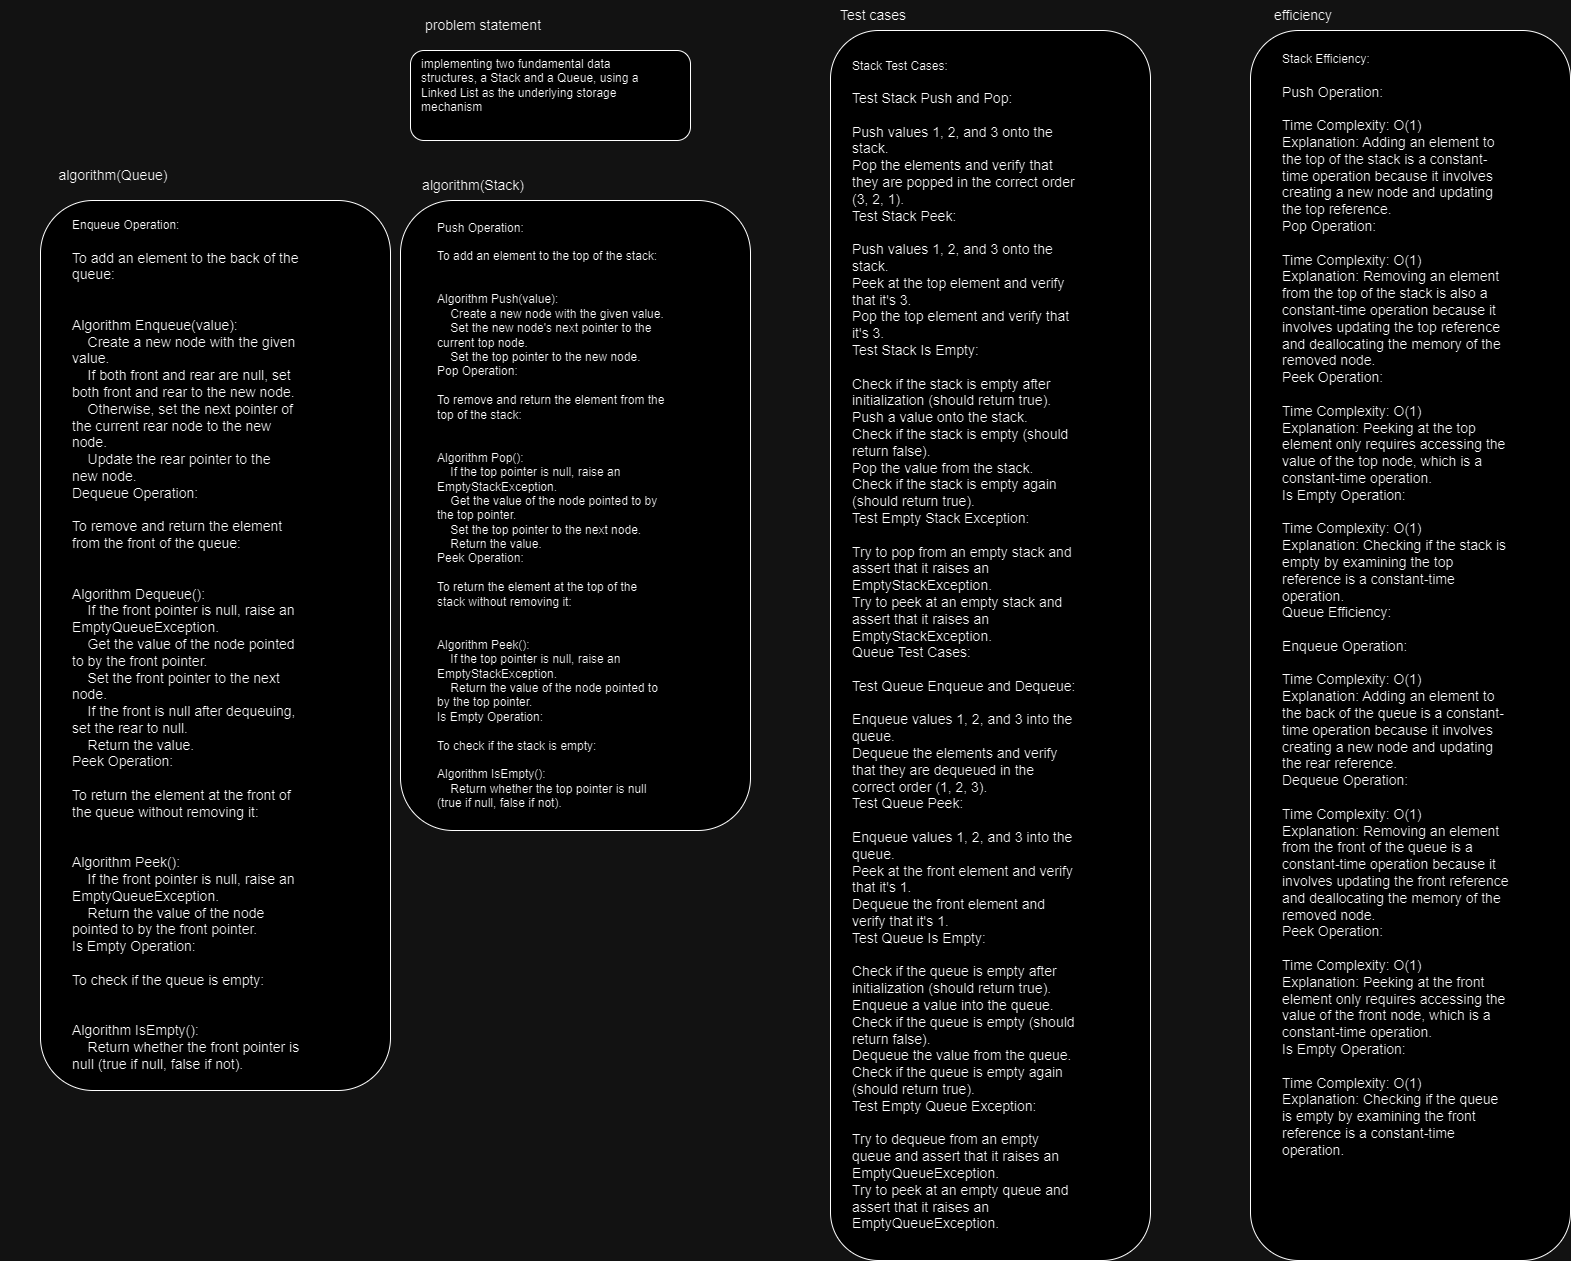

The diagram above was exported from draw.io. Its source (the exported page's mxGraphModel, read from the mxfile embedded in the PNG):
<mxGraphModel dx="1970" dy="1556" grid="1" gridSize="10" guides="1" tooltips="1" connect="1" arrows="1" fold="1" page="1" pageScale="1" pageWidth="850" pageHeight="1100" math="0" shadow="0">
  <root>
    <mxCell id="0" />
    <mxCell id="1" parent="0" />
    <mxCell id="uxmT8D1pBjY3WDJ4h_pg-1" value="&lt;font style=&quot;font-size: 14px;&quot;&gt;problem statement&amp;nbsp;&lt;/font&gt;" style="text;html=1;strokeColor=none;fillColor=none;align=center;verticalAlign=middle;whiteSpace=wrap;rounded=0;" vertex="1" parent="1">
      <mxGeometry x="-10" y="-40" width="230" height="30" as="geometry" />
    </mxCell>
    <mxCell id="uxmT8D1pBjY3WDJ4h_pg-2" value="" style="rounded=1;whiteSpace=wrap;html=1;" vertex="1" parent="1">
      <mxGeometry x="30" width="280" height="90" as="geometry" />
    </mxCell>
    <mxCell id="uxmT8D1pBjY3WDJ4h_pg-3" value="&lt;div style=&quot;text-align: left;&quot;&gt;&lt;span style=&quot;background-color: initial;&quot;&gt;implementing two fundamental data structures, a Stack and a Queue, using a Linked List as the underlying storage mechanism&lt;/span&gt;&lt;/div&gt;" style="text;html=1;strokeColor=none;fillColor=none;align=center;verticalAlign=middle;whiteSpace=wrap;rounded=0;" vertex="1" parent="1">
      <mxGeometry x="40" y="20" width="230" height="30" as="geometry" />
    </mxCell>
    <mxCell id="uxmT8D1pBjY3WDJ4h_pg-4" value="&lt;font style=&quot;font-size: 14px;&quot;&gt;Test cases&amp;nbsp;&lt;/font&gt;" style="text;html=1;strokeColor=none;fillColor=none;align=center;verticalAlign=middle;whiteSpace=wrap;rounded=0;" vertex="1" parent="1">
      <mxGeometry x="380" y="-50" width="230" height="30" as="geometry" />
    </mxCell>
    <mxCell id="uxmT8D1pBjY3WDJ4h_pg-5" value="" style="rounded=1;whiteSpace=wrap;html=1;" vertex="1" parent="1">
      <mxGeometry x="450" y="-20" width="320" height="1230" as="geometry" />
    </mxCell>
    <mxCell id="uxmT8D1pBjY3WDJ4h_pg-6" value="&lt;div&gt;Stack Test Cases:&lt;/div&gt;&lt;div&gt;&lt;span style=&quot;font-size: 14px;&quot;&gt;&lt;br&gt;&lt;/span&gt;&lt;/div&gt;&lt;div&gt;&lt;span style=&quot;font-size: 14px;&quot;&gt;Test Stack Push and Pop:&lt;/span&gt;&lt;/div&gt;&lt;div&gt;&lt;span style=&quot;font-size: 14px;&quot;&gt;&lt;br&gt;&lt;/span&gt;&lt;/div&gt;&lt;div&gt;&lt;span style=&quot;font-size: 14px;&quot;&gt;Push values 1, 2, and 3 onto the stack.&lt;/span&gt;&lt;/div&gt;&lt;div&gt;&lt;span style=&quot;font-size: 14px;&quot;&gt;Pop the elements and verify that they are popped in the correct order (3, 2, 1).&lt;/span&gt;&lt;/div&gt;&lt;div&gt;&lt;span style=&quot;font-size: 14px;&quot;&gt;Test Stack Peek:&lt;/span&gt;&lt;/div&gt;&lt;div&gt;&lt;span style=&quot;font-size: 14px;&quot;&gt;&lt;br&gt;&lt;/span&gt;&lt;/div&gt;&lt;div&gt;&lt;span style=&quot;font-size: 14px;&quot;&gt;Push values 1, 2, and 3 onto the stack.&lt;/span&gt;&lt;/div&gt;&lt;div&gt;&lt;span style=&quot;font-size: 14px;&quot;&gt;Peek at the top element and verify that it's 3.&lt;/span&gt;&lt;/div&gt;&lt;div&gt;&lt;span style=&quot;font-size: 14px;&quot;&gt;Pop the top element and verify that it's 3.&lt;/span&gt;&lt;/div&gt;&lt;div&gt;&lt;span style=&quot;font-size: 14px;&quot;&gt;Test Stack Is Empty:&lt;/span&gt;&lt;/div&gt;&lt;div&gt;&lt;span style=&quot;font-size: 14px;&quot;&gt;&lt;br&gt;&lt;/span&gt;&lt;/div&gt;&lt;div&gt;&lt;span style=&quot;font-size: 14px;&quot;&gt;Check if the stack is empty after initialization (should return true).&lt;/span&gt;&lt;/div&gt;&lt;div&gt;&lt;span style=&quot;font-size: 14px;&quot;&gt;Push a value onto the stack.&lt;/span&gt;&lt;/div&gt;&lt;div&gt;&lt;span style=&quot;font-size: 14px;&quot;&gt;Check if the stack is empty (should return false).&lt;/span&gt;&lt;/div&gt;&lt;div&gt;&lt;span style=&quot;font-size: 14px;&quot;&gt;Pop the value from the stack.&lt;/span&gt;&lt;/div&gt;&lt;div&gt;&lt;span style=&quot;font-size: 14px;&quot;&gt;Check if the stack is empty again (should return true).&lt;/span&gt;&lt;/div&gt;&lt;div&gt;&lt;span style=&quot;font-size: 14px;&quot;&gt;Test Empty Stack Exception:&lt;/span&gt;&lt;/div&gt;&lt;div&gt;&lt;span style=&quot;font-size: 14px;&quot;&gt;&lt;br&gt;&lt;/span&gt;&lt;/div&gt;&lt;div&gt;&lt;span style=&quot;font-size: 14px;&quot;&gt;Try to pop from an empty stack and assert that it raises an EmptyStackException.&lt;/span&gt;&lt;/div&gt;&lt;div&gt;&lt;span style=&quot;font-size: 14px;&quot;&gt;Try to peek at an empty stack and assert that it raises an EmptyStackException.&lt;/span&gt;&lt;/div&gt;&lt;div&gt;&lt;span style=&quot;font-size: 14px;&quot;&gt;Queue Test Cases:&lt;/span&gt;&lt;/div&gt;&lt;div&gt;&lt;span style=&quot;font-size: 14px;&quot;&gt;&lt;br&gt;&lt;/span&gt;&lt;/div&gt;&lt;div&gt;&lt;span style=&quot;font-size: 14px;&quot;&gt;Test Queue Enqueue and Dequeue:&lt;/span&gt;&lt;/div&gt;&lt;div&gt;&lt;span style=&quot;font-size: 14px;&quot;&gt;&lt;br&gt;&lt;/span&gt;&lt;/div&gt;&lt;div&gt;&lt;span style=&quot;font-size: 14px;&quot;&gt;Enqueue values 1, 2, and 3 into the queue.&lt;/span&gt;&lt;/div&gt;&lt;div&gt;&lt;span style=&quot;font-size: 14px;&quot;&gt;Dequeue the elements and verify that they are dequeued in the correct order (1, 2, 3).&lt;/span&gt;&lt;/div&gt;&lt;div&gt;&lt;span style=&quot;font-size: 14px;&quot;&gt;Test Queue Peek:&lt;/span&gt;&lt;/div&gt;&lt;div&gt;&lt;span style=&quot;font-size: 14px;&quot;&gt;&lt;br&gt;&lt;/span&gt;&lt;/div&gt;&lt;div&gt;&lt;span style=&quot;font-size: 14px;&quot;&gt;Enqueue values 1, 2, and 3 into the queue.&lt;/span&gt;&lt;/div&gt;&lt;div&gt;&lt;span style=&quot;font-size: 14px;&quot;&gt;Peek at the front element and verify that it's 1.&lt;/span&gt;&lt;/div&gt;&lt;div&gt;&lt;span style=&quot;font-size: 14px;&quot;&gt;Dequeue the front element and verify that it's 1.&lt;/span&gt;&lt;/div&gt;&lt;div&gt;&lt;span style=&quot;font-size: 14px;&quot;&gt;Test Queue Is Empty:&lt;/span&gt;&lt;/div&gt;&lt;div&gt;&lt;span style=&quot;font-size: 14px;&quot;&gt;&lt;br&gt;&lt;/span&gt;&lt;/div&gt;&lt;div&gt;&lt;span style=&quot;font-size: 14px;&quot;&gt;Check if the queue is empty after initialization (should return true).&lt;/span&gt;&lt;/div&gt;&lt;div&gt;&lt;span style=&quot;font-size: 14px;&quot;&gt;Enqueue a value into the queue.&lt;/span&gt;&lt;/div&gt;&lt;div&gt;&lt;span style=&quot;font-size: 14px;&quot;&gt;Check if the queue is empty (should return false).&lt;/span&gt;&lt;/div&gt;&lt;div&gt;&lt;span style=&quot;font-size: 14px;&quot;&gt;Dequeue the value from the queue.&lt;/span&gt;&lt;/div&gt;&lt;div&gt;&lt;span style=&quot;font-size: 14px;&quot;&gt;Check if the queue is empty again (should return true).&lt;/span&gt;&lt;/div&gt;&lt;div&gt;&lt;span style=&quot;font-size: 14px;&quot;&gt;Test Empty Queue Exception:&lt;/span&gt;&lt;/div&gt;&lt;div&gt;&lt;span style=&quot;font-size: 14px;&quot;&gt;&lt;br&gt;&lt;/span&gt;&lt;/div&gt;&lt;div&gt;&lt;span style=&quot;font-size: 14px;&quot;&gt;Try to dequeue from an empty queue and assert that it raises an EmptyQueueException.&lt;/span&gt;&lt;/div&gt;&lt;div&gt;&lt;span style=&quot;font-size: 14px;&quot;&gt;Try to peek at an empty queue and assert that it raises an EmptyQueueException.&lt;/span&gt;&lt;/div&gt;" style="text;html=1;strokeColor=none;fillColor=none;align=left;verticalAlign=middle;whiteSpace=wrap;rounded=0;" vertex="1" parent="1">
      <mxGeometry x="470" y="580" width="230" height="30" as="geometry" />
    </mxCell>
    <mxCell id="uxmT8D1pBjY3WDJ4h_pg-7" value="&lt;font style=&quot;font-size: 14px;&quot;&gt;algorithm(Stack)&amp;nbsp;&lt;/font&gt;" style="text;html=1;strokeColor=none;fillColor=none;align=center;verticalAlign=middle;whiteSpace=wrap;rounded=0;" vertex="1" parent="1">
      <mxGeometry x="-20" y="120" width="230" height="30" as="geometry" />
    </mxCell>
    <mxCell id="uxmT8D1pBjY3WDJ4h_pg-8" value="" style="rounded=1;whiteSpace=wrap;html=1;" vertex="1" parent="1">
      <mxGeometry x="20" y="150" width="350" height="630" as="geometry" />
    </mxCell>
    <mxCell id="uxmT8D1pBjY3WDJ4h_pg-9" value="&lt;div&gt;Push Operation:&lt;/div&gt;&lt;div&gt;&lt;br&gt;&lt;/div&gt;&lt;div&gt;To add an element to the top of the stack:&lt;/div&gt;&lt;div&gt;&lt;br&gt;&lt;/div&gt;&lt;div&gt;&lt;br&gt;&lt;/div&gt;&lt;div&gt;Algorithm Push(value):&lt;/div&gt;&lt;div&gt;&amp;nbsp; &amp;nbsp; Create a new node with the given value.&lt;/div&gt;&lt;div&gt;&amp;nbsp; &amp;nbsp; Set the new node's next pointer to the current top node.&lt;/div&gt;&lt;div&gt;&amp;nbsp; &amp;nbsp; Set the top pointer to the new node.&lt;/div&gt;&lt;div&gt;Pop Operation:&lt;/div&gt;&lt;div&gt;&lt;br&gt;&lt;/div&gt;&lt;div&gt;To remove and return the element from the top of the stack:&lt;/div&gt;&lt;div&gt;&lt;br&gt;&lt;/div&gt;&lt;div&gt;&lt;br&gt;&lt;/div&gt;&lt;div&gt;Algorithm Pop():&lt;/div&gt;&lt;div&gt;&amp;nbsp; &amp;nbsp; If the top pointer is null, raise an EmptyStackException.&lt;/div&gt;&lt;div&gt;&amp;nbsp; &amp;nbsp; Get the value of the node pointed to by the top pointer.&lt;/div&gt;&lt;div&gt;&amp;nbsp; &amp;nbsp; Set the top pointer to the next node.&lt;/div&gt;&lt;div&gt;&amp;nbsp; &amp;nbsp; Return the value.&lt;/div&gt;&lt;div&gt;Peek Operation:&lt;/div&gt;&lt;div&gt;&lt;br&gt;&lt;/div&gt;&lt;div&gt;To return the element at the top of the stack without removing it:&lt;/div&gt;&lt;div&gt;&lt;br&gt;&lt;/div&gt;&lt;div&gt;&lt;br&gt;&lt;/div&gt;&lt;div&gt;Algorithm Peek():&lt;/div&gt;&lt;div&gt;&amp;nbsp; &amp;nbsp; If the top pointer is null, raise an EmptyStackException.&lt;/div&gt;&lt;div&gt;&amp;nbsp; &amp;nbsp; Return the value of the node pointed to by the top pointer.&lt;/div&gt;&lt;div&gt;Is Empty Operation:&lt;/div&gt;&lt;div&gt;&lt;br&gt;&lt;/div&gt;&lt;div&gt;To check if the stack is empty:&lt;/div&gt;&lt;div&gt;&lt;br&gt;&lt;/div&gt;&lt;div&gt;Algorithm IsEmpty():&lt;/div&gt;&lt;div&gt;&amp;nbsp; &amp;nbsp; Return whether the top pointer is null (true if null, false if not).&lt;/div&gt;" style="text;html=1;strokeColor=none;fillColor=none;align=left;verticalAlign=middle;whiteSpace=wrap;rounded=0;" vertex="1" parent="1">
      <mxGeometry x="55" y="450" width="230" height="30" as="geometry" />
    </mxCell>
    <mxCell id="uxmT8D1pBjY3WDJ4h_pg-10" value="&lt;font style=&quot;font-size: 14px;&quot;&gt;algorithm(Queue)&amp;nbsp;&lt;/font&gt;" style="text;html=1;strokeColor=none;fillColor=none;align=center;verticalAlign=middle;whiteSpace=wrap;rounded=0;" vertex="1" parent="1">
      <mxGeometry x="-380" y="110" width="230" height="30" as="geometry" />
    </mxCell>
    <mxCell id="uxmT8D1pBjY3WDJ4h_pg-11" value="" style="rounded=1;whiteSpace=wrap;html=1;" vertex="1" parent="1">
      <mxGeometry x="-340" y="150" width="350" height="890" as="geometry" />
    </mxCell>
    <mxCell id="uxmT8D1pBjY3WDJ4h_pg-12" value="&lt;div&gt;Enqueue Operation:&lt;/div&gt;&lt;div&gt;&lt;span style=&quot;font-size: 14px;&quot;&gt;&lt;br&gt;&lt;/span&gt;&lt;/div&gt;&lt;div&gt;&lt;span style=&quot;font-size: 14px;&quot;&gt;To add an element to the back of the queue:&lt;/span&gt;&lt;/div&gt;&lt;div&gt;&lt;span style=&quot;font-size: 14px;&quot;&gt;&lt;br&gt;&lt;/span&gt;&lt;/div&gt;&lt;div&gt;&lt;span style=&quot;font-size: 14px;&quot;&gt;&lt;br&gt;&lt;/span&gt;&lt;/div&gt;&lt;div&gt;&lt;span style=&quot;font-size: 14px;&quot;&gt;Algorithm Enqueue(value):&lt;/span&gt;&lt;/div&gt;&lt;div&gt;&lt;span style=&quot;font-size: 14px;&quot;&gt;&amp;nbsp; &amp;nbsp; Create a new node with the given value.&lt;/span&gt;&lt;/div&gt;&lt;div&gt;&lt;span style=&quot;font-size: 14px;&quot;&gt;&amp;nbsp; &amp;nbsp; If both front and rear are null, set both front and rear to the new node.&lt;/span&gt;&lt;/div&gt;&lt;div&gt;&lt;span style=&quot;font-size: 14px;&quot;&gt;&amp;nbsp; &amp;nbsp; Otherwise, set the next pointer of the current rear node to the new node.&lt;/span&gt;&lt;/div&gt;&lt;div&gt;&lt;span style=&quot;font-size: 14px;&quot;&gt;&amp;nbsp; &amp;nbsp; Update the rear pointer to the new node.&lt;/span&gt;&lt;/div&gt;&lt;div&gt;&lt;span style=&quot;font-size: 14px;&quot;&gt;Dequeue Operation:&lt;/span&gt;&lt;/div&gt;&lt;div&gt;&lt;span style=&quot;font-size: 14px;&quot;&gt;&lt;br&gt;&lt;/span&gt;&lt;/div&gt;&lt;div&gt;&lt;span style=&quot;font-size: 14px;&quot;&gt;To remove and return the element from the front of the queue:&lt;/span&gt;&lt;/div&gt;&lt;div&gt;&lt;span style=&quot;font-size: 14px;&quot;&gt;&lt;br&gt;&lt;/span&gt;&lt;/div&gt;&lt;div&gt;&lt;span style=&quot;font-size: 14px;&quot;&gt;&lt;br&gt;&lt;/span&gt;&lt;/div&gt;&lt;div&gt;&lt;span style=&quot;font-size: 14px;&quot;&gt;Algorithm Dequeue():&lt;/span&gt;&lt;/div&gt;&lt;div&gt;&lt;span style=&quot;font-size: 14px;&quot;&gt;&amp;nbsp; &amp;nbsp; If the front pointer is null, raise an EmptyQueueException.&lt;/span&gt;&lt;/div&gt;&lt;div&gt;&lt;span style=&quot;font-size: 14px;&quot;&gt;&amp;nbsp; &amp;nbsp; Get the value of the node pointed to by the front pointer.&lt;/span&gt;&lt;/div&gt;&lt;div&gt;&lt;span style=&quot;font-size: 14px;&quot;&gt;&amp;nbsp; &amp;nbsp; Set the front pointer to the next node.&lt;/span&gt;&lt;/div&gt;&lt;div&gt;&lt;span style=&quot;font-size: 14px;&quot;&gt;&amp;nbsp; &amp;nbsp; If the front is null after dequeuing, set the rear to null.&lt;/span&gt;&lt;/div&gt;&lt;div&gt;&lt;span style=&quot;font-size: 14px;&quot;&gt;&amp;nbsp; &amp;nbsp; Return the value.&lt;/span&gt;&lt;/div&gt;&lt;div&gt;&lt;span style=&quot;font-size: 14px;&quot;&gt;Peek Operation:&lt;/span&gt;&lt;/div&gt;&lt;div&gt;&lt;span style=&quot;font-size: 14px;&quot;&gt;&lt;br&gt;&lt;/span&gt;&lt;/div&gt;&lt;div&gt;&lt;span style=&quot;font-size: 14px;&quot;&gt;To return the element at the front of the queue without removing it:&lt;/span&gt;&lt;/div&gt;&lt;div&gt;&lt;span style=&quot;font-size: 14px;&quot;&gt;&lt;br&gt;&lt;/span&gt;&lt;/div&gt;&lt;div&gt;&lt;span style=&quot;font-size: 14px;&quot;&gt;&lt;br&gt;&lt;/span&gt;&lt;/div&gt;&lt;div&gt;&lt;span style=&quot;font-size: 14px;&quot;&gt;Algorithm Peek():&lt;/span&gt;&lt;/div&gt;&lt;div&gt;&lt;span style=&quot;font-size: 14px;&quot;&gt;&amp;nbsp; &amp;nbsp; If the front pointer is null, raise an EmptyQueueException.&lt;/span&gt;&lt;/div&gt;&lt;div&gt;&lt;span style=&quot;font-size: 14px;&quot;&gt;&amp;nbsp; &amp;nbsp; Return the value of the node pointed to by the front pointer.&lt;/span&gt;&lt;/div&gt;&lt;div&gt;&lt;span style=&quot;font-size: 14px;&quot;&gt;Is Empty Operation:&lt;/span&gt;&lt;/div&gt;&lt;div&gt;&lt;span style=&quot;font-size: 14px;&quot;&gt;&lt;br&gt;&lt;/span&gt;&lt;/div&gt;&lt;div&gt;&lt;span style=&quot;font-size: 14px;&quot;&gt;To check if the queue is empty:&lt;/span&gt;&lt;/div&gt;&lt;div&gt;&lt;span style=&quot;font-size: 14px;&quot;&gt;&lt;br&gt;&lt;/span&gt;&lt;/div&gt;&lt;div&gt;&lt;span style=&quot;font-size: 14px;&quot;&gt;&lt;br&gt;&lt;/span&gt;&lt;/div&gt;&lt;div&gt;&lt;span style=&quot;font-size: 14px;&quot;&gt;Algorithm IsEmpty():&lt;/span&gt;&lt;/div&gt;&lt;div&gt;&lt;span style=&quot;font-size: 14px;&quot;&gt;&amp;nbsp; &amp;nbsp; Return whether the front pointer is null (true if null, false if not).&lt;/span&gt;&lt;/div&gt;" style="text;html=1;strokeColor=none;fillColor=none;align=left;verticalAlign=middle;whiteSpace=wrap;rounded=0;" vertex="1" parent="1">
      <mxGeometry x="-310" y="580" width="230" height="30" as="geometry" />
    </mxCell>
    <mxCell id="uxmT8D1pBjY3WDJ4h_pg-13" value="&lt;span style=&quot;font-size: 14px;&quot;&gt;efficiency&amp;nbsp;&lt;/span&gt;" style="text;html=1;strokeColor=none;fillColor=none;align=center;verticalAlign=middle;whiteSpace=wrap;rounded=0;" vertex="1" parent="1">
      <mxGeometry x="810" y="-50" width="230" height="30" as="geometry" />
    </mxCell>
    <mxCell id="uxmT8D1pBjY3WDJ4h_pg-14" value="" style="rounded=1;whiteSpace=wrap;html=1;" vertex="1" parent="1">
      <mxGeometry x="870" y="-20" width="320" height="1230" as="geometry" />
    </mxCell>
    <mxCell id="uxmT8D1pBjY3WDJ4h_pg-15" value="&lt;div&gt;Stack Efficiency:&lt;/div&gt;&lt;div&gt;&lt;span style=&quot;font-size: 14px;&quot;&gt;&lt;br&gt;&lt;/span&gt;&lt;/div&gt;&lt;div&gt;&lt;span style=&quot;font-size: 14px;&quot;&gt;Push Operation:&lt;/span&gt;&lt;/div&gt;&lt;div&gt;&lt;span style=&quot;font-size: 14px;&quot;&gt;&lt;br&gt;&lt;/span&gt;&lt;/div&gt;&lt;div&gt;&lt;span style=&quot;font-size: 14px;&quot;&gt;Time Complexity: O(1)&lt;/span&gt;&lt;/div&gt;&lt;div&gt;&lt;span style=&quot;font-size: 14px;&quot;&gt;Explanation: Adding an element to the top of the stack is a constant-time operation because it involves creating a new node and updating the top reference.&lt;/span&gt;&lt;/div&gt;&lt;div&gt;&lt;span style=&quot;font-size: 14px;&quot;&gt;Pop Operation:&lt;/span&gt;&lt;/div&gt;&lt;div&gt;&lt;span style=&quot;font-size: 14px;&quot;&gt;&lt;br&gt;&lt;/span&gt;&lt;/div&gt;&lt;div&gt;&lt;span style=&quot;font-size: 14px;&quot;&gt;Time Complexity: O(1)&lt;/span&gt;&lt;/div&gt;&lt;div&gt;&lt;span style=&quot;font-size: 14px;&quot;&gt;Explanation: Removing an element from the top of the stack is also a constant-time operation because it involves updating the top reference and deallocating the memory of the removed node.&lt;/span&gt;&lt;/div&gt;&lt;div&gt;&lt;span style=&quot;font-size: 14px;&quot;&gt;Peek Operation:&lt;/span&gt;&lt;/div&gt;&lt;div&gt;&lt;span style=&quot;font-size: 14px;&quot;&gt;&lt;br&gt;&lt;/span&gt;&lt;/div&gt;&lt;div&gt;&lt;span style=&quot;font-size: 14px;&quot;&gt;Time Complexity: O(1)&lt;/span&gt;&lt;/div&gt;&lt;div&gt;&lt;span style=&quot;font-size: 14px;&quot;&gt;Explanation: Peeking at the top element only requires accessing the value of the top node, which is a constant-time operation.&lt;/span&gt;&lt;/div&gt;&lt;div&gt;&lt;span style=&quot;font-size: 14px;&quot;&gt;Is Empty Operation:&lt;/span&gt;&lt;/div&gt;&lt;div&gt;&lt;span style=&quot;font-size: 14px;&quot;&gt;&lt;br&gt;&lt;/span&gt;&lt;/div&gt;&lt;div&gt;&lt;span style=&quot;font-size: 14px;&quot;&gt;Time Complexity: O(1)&lt;/span&gt;&lt;/div&gt;&lt;div&gt;&lt;span style=&quot;font-size: 14px;&quot;&gt;Explanation: Checking if the stack is empty by examining the top reference is a constant-time operation.&lt;/span&gt;&lt;/div&gt;&lt;div&gt;&lt;span style=&quot;font-size: 14px;&quot;&gt;Queue Efficiency:&lt;/span&gt;&lt;/div&gt;&lt;div&gt;&lt;span style=&quot;font-size: 14px;&quot;&gt;&lt;br&gt;&lt;/span&gt;&lt;/div&gt;&lt;div&gt;&lt;span style=&quot;font-size: 14px;&quot;&gt;Enqueue Operation:&lt;/span&gt;&lt;/div&gt;&lt;div&gt;&lt;span style=&quot;font-size: 14px;&quot;&gt;&lt;br&gt;&lt;/span&gt;&lt;/div&gt;&lt;div&gt;&lt;span style=&quot;font-size: 14px;&quot;&gt;Time Complexity: O(1)&lt;/span&gt;&lt;/div&gt;&lt;div&gt;&lt;span style=&quot;font-size: 14px;&quot;&gt;Explanation: Adding an element to the back of the queue is a constant-time operation because it involves creating a new node and updating the rear reference.&lt;/span&gt;&lt;/div&gt;&lt;div&gt;&lt;span style=&quot;font-size: 14px;&quot;&gt;Dequeue Operation:&lt;/span&gt;&lt;/div&gt;&lt;div&gt;&lt;span style=&quot;font-size: 14px;&quot;&gt;&lt;br&gt;&lt;/span&gt;&lt;/div&gt;&lt;div&gt;&lt;span style=&quot;font-size: 14px;&quot;&gt;Time Complexity: O(1)&lt;/span&gt;&lt;/div&gt;&lt;div&gt;&lt;span style=&quot;font-size: 14px;&quot;&gt;Explanation: Removing an element from the front of the queue is a constant-time operation because it involves updating the front reference and deallocating the memory of the removed node.&lt;/span&gt;&lt;/div&gt;&lt;div&gt;&lt;span style=&quot;font-size: 14px;&quot;&gt;Peek Operation:&lt;/span&gt;&lt;/div&gt;&lt;div&gt;&lt;span style=&quot;font-size: 14px;&quot;&gt;&lt;br&gt;&lt;/span&gt;&lt;/div&gt;&lt;div&gt;&lt;span style=&quot;font-size: 14px;&quot;&gt;Time Complexity: O(1)&lt;/span&gt;&lt;/div&gt;&lt;div&gt;&lt;span style=&quot;font-size: 14px;&quot;&gt;Explanation: Peeking at the front element only requires accessing the value of the front node, which is a constant-time operation.&lt;/span&gt;&lt;/div&gt;&lt;div&gt;&lt;span style=&quot;font-size: 14px;&quot;&gt;Is Empty Operation:&lt;/span&gt;&lt;/div&gt;&lt;div&gt;&lt;span style=&quot;font-size: 14px;&quot;&gt;&lt;br&gt;&lt;/span&gt;&lt;/div&gt;&lt;div&gt;&lt;span style=&quot;font-size: 14px;&quot;&gt;Time Complexity: O(1)&lt;/span&gt;&lt;/div&gt;&lt;div&gt;&lt;span style=&quot;font-size: 14px;&quot;&gt;Explanation: Checking if the queue is empty by examining the front reference is a constant-time operation.&lt;/span&gt;&lt;/div&gt;" style="text;html=1;strokeColor=none;fillColor=none;align=left;verticalAlign=middle;whiteSpace=wrap;rounded=0;" vertex="1" parent="1">
      <mxGeometry x="900" y="540" width="230" height="30" as="geometry" />
    </mxCell>
  </root>
</mxGraphModel>